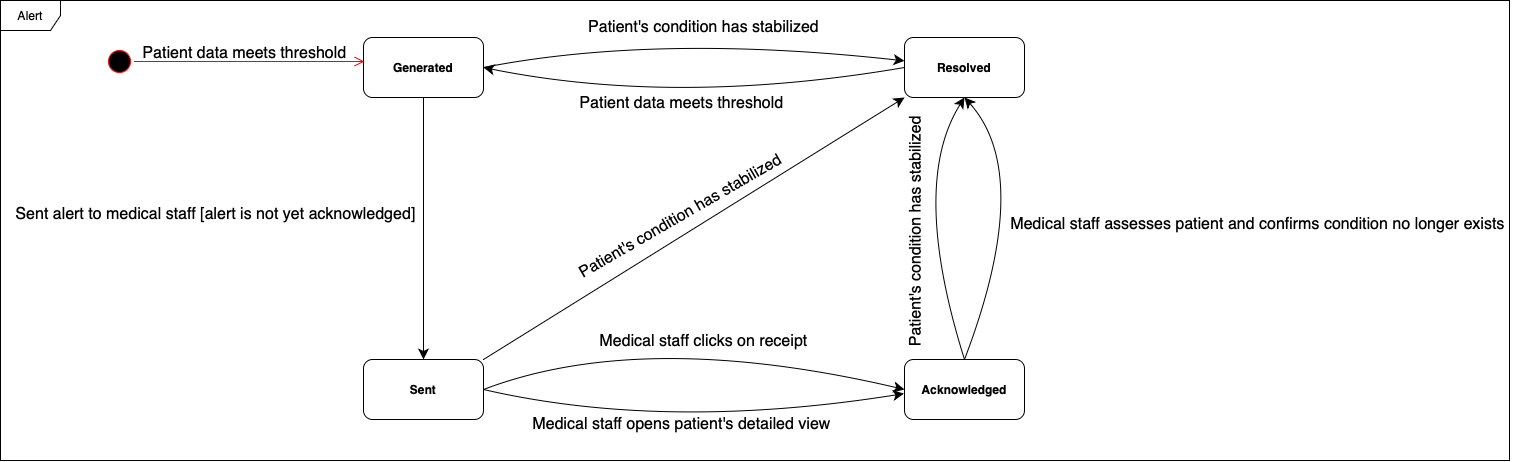

The diagram above was exported from draw.io. Its source (the exported page's mxGraphModel, read from the mxfile embedded in the PNG):
<mxGraphModel dx="2544" dy="1773" grid="0" gridSize="10" guides="1" tooltips="1" connect="1" arrows="1" fold="1" page="0" pageScale="1" pageWidth="827" pageHeight="1169" math="0" shadow="0">
  <root>
    <mxCell id="0" />
    <mxCell id="1" parent="0" />
    <mxCell id="7ulF3o7McT0ShgvVVC33-31" style="edgeStyle=none;curved=1;rounded=0;orthogonalLoop=1;jettySize=auto;html=1;exitX=0.5;exitY=1;exitDx=0;exitDy=0;fontSize=12;startSize=8;endSize=8;" parent="1" source="7ulF3o7McT0ShgvVVC33-21" target="7ulF3o7McT0ShgvVVC33-23" edge="1">
      <mxGeometry relative="1" as="geometry" />
    </mxCell>
    <mxCell id="7ulF3o7McT0ShgvVVC33-36" style="edgeStyle=none;curved=1;rounded=0;orthogonalLoop=1;jettySize=auto;html=1;exitX=1;exitY=0.5;exitDx=0;exitDy=0;fontSize=12;startSize=8;endSize=8;" parent="1" source="7ulF3o7McT0ShgvVVC33-21" target="7ulF3o7McT0ShgvVVC33-26" edge="1">
      <mxGeometry relative="1" as="geometry">
        <Array as="points">
          <mxPoint x="-57" y="-560" />
        </Array>
        <mxPoint x="-195.99999999999977" y="-526" as="sourcePoint" />
      </mxGeometry>
    </mxCell>
    <mxCell id="7ulF3o7McT0ShgvVVC33-21" value="&lt;b&gt;Generated&lt;/b&gt;" style="rounded=1;whiteSpace=wrap;html=1;" parent="1" vertex="1">
      <mxGeometry x="-351" y="-556" width="120" height="60" as="geometry" />
    </mxCell>
    <mxCell id="7ulF3o7McT0ShgvVVC33-33" style="edgeStyle=none;curved=1;rounded=0;orthogonalLoop=1;jettySize=auto;html=1;exitX=1;exitY=0.5;exitDx=0;exitDy=0;fontSize=12;startSize=8;endSize=8;entryX=0;entryY=0.5;entryDx=0;entryDy=0;" parent="1" source="7ulF3o7McT0ShgvVVC33-23" target="7ulF3o7McT0ShgvVVC33-25" edge="1">
      <mxGeometry relative="1" as="geometry">
        <mxPoint x="114" y="-204" as="targetPoint" />
        <Array as="points">
          <mxPoint x="-71" y="-265" />
        </Array>
        <mxPoint x="-195.99999999999977" y="-204" as="sourcePoint" />
      </mxGeometry>
    </mxCell>
    <mxCell id="7ulF3o7McT0ShgvVVC33-45" style="edgeStyle=none;curved=1;rounded=0;orthogonalLoop=1;jettySize=auto;html=1;exitX=1;exitY=0.5;exitDx=0;exitDy=0;fontSize=12;startSize=8;endSize=8;entryX=-0.005;entryY=0.569;entryDx=0;entryDy=0;entryPerimeter=0;" parent="1" source="7ulF3o7McT0ShgvVVC33-23" target="7ulF3o7McT0ShgvVVC33-25" edge="1">
      <mxGeometry relative="1" as="geometry">
        <mxPoint x="111" y="-200" as="targetPoint" />
        <Array as="points">
          <mxPoint x="-49" y="-162" />
        </Array>
        <mxPoint x="-195.99999999999977" y="-204" as="sourcePoint" />
      </mxGeometry>
    </mxCell>
    <mxCell id="gz3lrphWxiG4yy2s5Nwq-4" style="edgeStyle=none;curved=1;rounded=0;orthogonalLoop=1;jettySize=auto;html=1;exitX=1;exitY=0;exitDx=0;exitDy=0;entryX=0;entryY=1;entryDx=0;entryDy=0;fontSize=12;startSize=8;endSize=8;" parent="1" source="7ulF3o7McT0ShgvVVC33-23" target="7ulF3o7McT0ShgvVVC33-26" edge="1">
      <mxGeometry relative="1" as="geometry" />
    </mxCell>
    <mxCell id="7ulF3o7McT0ShgvVVC33-23" value="&lt;b&gt;Sent&lt;/b&gt;" style="whiteSpace=wrap;html=1;rounded=1;" parent="1" vertex="1">
      <mxGeometry x="-351" y="-234" width="120" height="60" as="geometry" />
    </mxCell>
    <mxCell id="7ulF3o7McT0ShgvVVC33-35" style="edgeStyle=none;curved=1;rounded=0;orthogonalLoop=1;jettySize=auto;html=1;exitX=0.5;exitY=0;exitDx=0;exitDy=0;entryX=0.5;entryY=1;entryDx=0;entryDy=0;fontSize=12;startSize=8;endSize=8;" parent="1" source="7ulF3o7McT0ShgvVVC33-25" target="7ulF3o7McT0ShgvVVC33-26" edge="1">
      <mxGeometry relative="1" as="geometry">
        <Array as="points">
          <mxPoint x="320" y="-418" />
        </Array>
      </mxGeometry>
    </mxCell>
    <mxCell id="gz3lrphWxiG4yy2s5Nwq-1" style="edgeStyle=none;curved=1;rounded=0;orthogonalLoop=1;jettySize=auto;html=1;exitX=0.5;exitY=0;exitDx=0;exitDy=0;entryX=0.5;entryY=1;entryDx=0;entryDy=0;fontSize=12;startSize=8;endSize=8;" parent="1" source="7ulF3o7McT0ShgvVVC33-25" target="7ulF3o7McT0ShgvVVC33-26" edge="1">
      <mxGeometry relative="1" as="geometry">
        <Array as="points">
          <mxPoint x="195" y="-409" />
        </Array>
      </mxGeometry>
    </mxCell>
    <mxCell id="7ulF3o7McT0ShgvVVC33-25" value="Acknowledged" style="rounded=1;whiteSpace=wrap;html=1;fontStyle=1" parent="1" vertex="1">
      <mxGeometry x="190" y="-234" width="120" height="60" as="geometry" />
    </mxCell>
    <mxCell id="7ulF3o7McT0ShgvVVC33-48" style="edgeStyle=none;curved=1;rounded=0;orthogonalLoop=1;jettySize=auto;html=1;exitX=0;exitY=0.5;exitDx=0;exitDy=0;entryX=1;entryY=0.5;entryDx=0;entryDy=0;fontSize=12;startSize=8;endSize=8;" parent="1" source="7ulF3o7McT0ShgvVVC33-26" target="7ulF3o7McT0ShgvVVC33-21" edge="1">
      <mxGeometry relative="1" as="geometry">
        <Array as="points">
          <mxPoint x="-38" y="-487" />
        </Array>
        <mxPoint x="-195.99999999999977" y="-526" as="targetPoint" />
      </mxGeometry>
    </mxCell>
    <mxCell id="7ulF3o7McT0ShgvVVC33-26" value="&lt;b&gt;Resolved&lt;/b&gt;" style="rounded=1;whiteSpace=wrap;html=1;" parent="1" vertex="1">
      <mxGeometry x="190" y="-556" width="120" height="60" as="geometry" />
    </mxCell>
    <mxCell id="7ulF3o7McT0ShgvVVC33-27" value="Patient data meets threshold" style="text;html=1;align=center;verticalAlign=middle;resizable=0;points=[];autosize=1;strokeColor=none;fillColor=none;fontSize=16;" parent="1" vertex="1">
      <mxGeometry x="-581" y="-556" width="222" height="31" as="geometry" />
    </mxCell>
    <mxCell id="7ulF3o7McT0ShgvVVC33-29" value="" style="ellipse;html=1;shape=startState;fillColor=#000000;strokeColor=#ff0000;" parent="1" vertex="1">
      <mxGeometry x="-610" y="-547" width="30" height="30" as="geometry" />
    </mxCell>
    <mxCell id="7ulF3o7McT0ShgvVVC33-30" value="" style="edgeStyle=orthogonalEdgeStyle;html=1;verticalAlign=bottom;endArrow=open;endSize=8;strokeColor=#ff0000;rounded=0;fontSize=12;curved=1;entryX=0.008;entryY=0.4;entryDx=0;entryDy=0;entryPerimeter=0;" parent="1" source="7ulF3o7McT0ShgvVVC33-29" target="7ulF3o7McT0ShgvVVC33-21" edge="1">
      <mxGeometry relative="1" as="geometry">
        <mxPoint x="-475" y="-457" as="targetPoint" />
      </mxGeometry>
    </mxCell>
    <mxCell id="7ulF3o7McT0ShgvVVC33-32" value="Sent alert to medical staff [alert is not yet acknowledged]" style="text;html=1;align=center;verticalAlign=middle;resizable=0;points=[];autosize=1;strokeColor=none;fillColor=none;fontSize=16;" parent="1" vertex="1">
      <mxGeometry x="-708" y="-395" width="418" height="31" as="geometry" />
    </mxCell>
    <mxCell id="7ulF3o7McT0ShgvVVC33-34" value="Medical staff clicks on receipt" style="text;html=1;align=center;verticalAlign=middle;resizable=0;points=[];autosize=1;strokeColor=none;fillColor=none;fontSize=16;" parent="1" vertex="1">
      <mxGeometry x="-124" y="-267" width="226" height="31" as="geometry" />
    </mxCell>
    <mxCell id="7ulF3o7McT0ShgvVVC33-37" value="Patient's condition has stabilized" style="text;html=1;align=center;verticalAlign=middle;resizable=0;points=[];autosize=1;strokeColor=none;fillColor=none;fontSize=16;" parent="1" vertex="1">
      <mxGeometry x="-135.5" y="-582" width="249" height="31" as="geometry" />
    </mxCell>
    <mxCell id="7ulF3o7McT0ShgvVVC33-38" value="Medical staff assesses patient and confirms condition no longer exists" style="text;html=1;align=center;verticalAlign=middle;resizable=0;points=[];autosize=1;strokeColor=none;fillColor=none;fontSize=16;" parent="1" vertex="1">
      <mxGeometry x="287" y="-385" width="512" height="31" as="geometry" />
    </mxCell>
    <mxCell id="7ulF3o7McT0ShgvVVC33-46" value="Medical staff opens patient's detailed view" style="text;html=1;align=center;verticalAlign=middle;resizable=0;points=[];autosize=1;strokeColor=none;fillColor=none;fontSize=16;" parent="1" vertex="1">
      <mxGeometry x="-191.5" y="-185" width="316" height="31" as="geometry" />
    </mxCell>
    <mxCell id="7ulF3o7McT0ShgvVVC33-53" value="Patient data meets threshold" style="text;html=1;align=center;verticalAlign=middle;resizable=0;points=[];autosize=1;strokeColor=none;fillColor=none;fontSize=16;" parent="1" vertex="1">
      <mxGeometry x="-144.5" y="-506" width="222" height="31" as="geometry" />
    </mxCell>
    <mxCell id="gz3lrphWxiG4yy2s5Nwq-2" value="Patient's condition has stabilized" style="text;html=1;align=center;verticalAlign=middle;resizable=0;points=[];autosize=1;strokeColor=none;fillColor=none;fontSize=16;rotation=-30;" parent="1" vertex="1">
      <mxGeometry x="-158" y="-392" width="249" height="31" as="geometry" />
    </mxCell>
    <mxCell id="gz3lrphWxiG4yy2s5Nwq-5" value="Patient's condition has stabilized" style="text;html=1;align=center;verticalAlign=middle;resizable=0;points=[];autosize=1;strokeColor=none;fillColor=none;fontSize=16;rotation=-90;" parent="1" vertex="1">
      <mxGeometry x="77.5" y="-377" width="249" height="31" as="geometry" />
    </mxCell>
    <mxCell id="gz3lrphWxiG4yy2s5Nwq-7" value="Alert" style="shape=umlFrame;whiteSpace=wrap;html=1;pointerEvents=0;" parent="1" vertex="1">
      <mxGeometry x="-714" y="-593" width="1509" height="460" as="geometry" />
    </mxCell>
  </root>
</mxGraphModel>